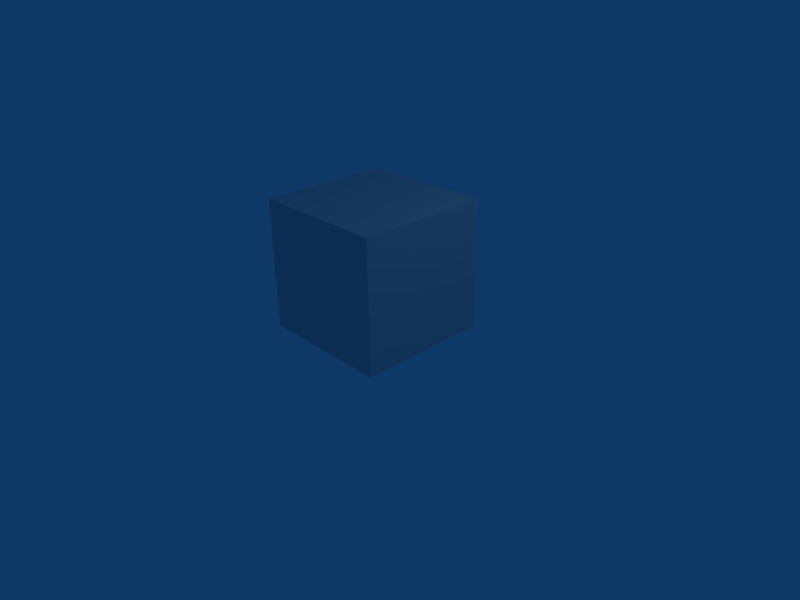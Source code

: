 # Source: hill.blend  (saved by Blender 2.44.0; exported with 4.5.12 LTS)
import bpy
from mathutils import Matrix  # noqa: F401  (used for matrix-valued properties, if any)

bpy.ops.wm.read_factory_settings(use_empty=True)
scene = bpy.context.scene
scene.name = 'Scene'

# ---- collections
col_collection_1 = bpy.data.collections.new('Collection 1'); scene.collection.children.link(col_collection_1)

# ---- materials (node trees are filled in below, after node groups)
mat_material = bpy.data.materials.new('Material')
mat_material.alpha_threshold = 0.0
mat_material.roughness = 0.5
mat_material.line_color = (0.0, 0.0, 0.0, 1.0)

# ---- material node trees

# ---- world
world_world = bpy.data.worlds.new('World'); scene.world = world_world
world_world.color = (0.05656, 0.2208, 0.4)
world_world.use_sun_shadow = False
world_world.sun_shadow_jitter_overblur = 0.0
world_world.cycles.sampling_method = 'MANUAL'
world_world.cycles.sample_map_resolution = 256

# ---- cameras
cam_camera = bpy.data.cameras.new('Camera')
cam_camera.passepartout_alpha = 0.2
cam_camera.clip_end = 100.0
cam_camera.lens = 35.0
cam_camera.ortho_scale = 7.314
cam_camera.show_passepartout = False
cam_camera.show_safe_areas = True
cam_camera.dof.focus_distance = 0.0
cam_camera.dof.aperture_fstop = 128.0

# ---- lights
light_spot = bpy.data.lights.new('Spot', 'POINT')
light_spot.transmission_factor = 0.0
light_spot.cutoff_distance = 30.0
light_spot.energy = 100.0
light_spot.shadow_buffer_clip_start = 1.001
light_spot.shadow_soft_size = 1.0
light_spot.shadow_maximum_resolution = 0.006
light_spot.use_absolute_resolution = True
light_spot.cycles.use_multiple_importance_sampling = False

# ---- meshes
me_cube = bpy.data.meshes.new('Cube')
me_cube.from_pydata([(0.9954, 0.9892, 1.0), (0.9954, -0.9892, 1.0), (-0.9954, -0.9892, 1.0), (-0.9954, 0.9892, 1.0), (0.9954, 0.9892, 2.927), (0.9954, -0.9892, 2.927), (-0.9954, -0.9892, 2.927), (-0.9954, 0.9892, 2.927)], [], [(0, 1, 2, 3), (4, 7, 6, 5), (0, 4, 5, 1), (1, 5, 6, 2), (2, 6, 7, 3), (4, 0, 3, 7)])
_uv = me_cube.uv_layers.new(name='UVTex')
_uv.uv.foreach_set('vector', [0.0, 1.0, 0.0, 0.0, 1.0, 0.0, 1.0, 1.0, 0.0, 1.0, 0.0, 0.0, 1.0, 0.0, 1.0, 1.0, 0.0, 1.0, 0.0, 0.0, 1.0, 0.0, 1.0, 1.0, 0.0, 1.0, 0.0, 0.0, 1.0, 0.0, 1.0, 1.0, 0.0, 1.0, 0.0, 0.0, 1.0, 0.0, 1.0, 1.0, 0.0, 1.0, 0.0, 0.0, 1.0, 0.0, 1.0, 1.0])
me_cube.materials.append(mat_material)
me_cube.use_remesh_preserve_volume = False
me_cube.use_remesh_preserve_attributes = False
me_cube.use_mirror_vertex_groups = False
me_cube.update()

# ---- objects
ob_cube = bpy.data.objects.new('Cube', me_cube)
ob_lamp = bpy.data.objects.new('Lamp', light_spot)
ob_camera = bpy.data.objects.new('Camera', cam_camera)

# ---- transforms, parenting, visibility, modifiers, constraints
ob_cube.location = (0.0, 0.0, -1.0)
ob_cube.lock_rotations_4d = False
ob_cube.empty_display_type = 'ARROWS'
ob_cube.color = (0.0, 0.0, 0.0, 1.0)
ob_cube.lineart.crease_threshold = 0.0
ob_lamp.location = (4.076, 1.005, 5.904)
ob_lamp.rotation_euler = (0.6503, 0.05522, 1.866)
ob_lamp.lock_rotations_4d = False
ob_lamp.empty_display_type = 'ARROWS'
ob_lamp.color = (0.0, 0.0, 0.0, 0.0)
ob_lamp.lineart.crease_threshold = 0.0
ob_camera.location = (7.481, -6.508, 5.344)
ob_camera.rotation_euler = (1.109, 0.01082, 0.8149)
ob_camera.lock_rotations_4d = False
ob_camera.empty_display_type = 'ARROWS'
ob_camera.color = (0.0, 0.0, 0.0, 0.0)
ob_camera.display_type = 'WIRE'
ob_camera.lineart.crease_threshold = 0.0

# ---- collection membership
col_collection_1.objects.link(ob_cube)
col_collection_1.objects.link(ob_lamp)
col_collection_1.objects.link(ob_camera)

# ---- scene / render settings (as saved in the file)
scene.camera = ob_camera
scene.frame_start = 1; scene.frame_end = 250; scene.frame_set(1)
scene.render.engine = 'BLENDER_EEVEE_NEXT'
scene.render.image_settings.file_format = 'JPEG'
scene.render.image_settings.color_mode = 'RGB'
scene.render.image_settings.compression = 90
scene.render.resolution_x = 800
scene.render.resolution_y = 600
scene.render.pixel_aspect_x = 100.0
scene.render.pixel_aspect_y = 100.0
scene.render.fps = 25
scene.render.dither_intensity = 0.0
scene.render.use_compositing = False
scene.render.use_sequencer = False
scene.render.bake_margin = 2
scene.render.bake_bias = 0.0
scene.render.use_stamp_time = False
scene.render.use_stamp_date = False
scene.render.use_stamp_frame = False
scene.render.use_stamp_camera = False
scene.render.use_stamp_scene = False
scene.render.use_stamp_filename = False
scene.render.use_stamp_render_time = False
scene.render.stamp_font_size = 0
scene.cycles.use_denoising = False
scene.cycles.samples = 10
scene.cycles.sampling_pattern = 'TABULATED_SOBOL'
scene.cycles.light_sampling_threshold = 0.0
scene.cycles.use_adaptive_sampling = False
scene.cycles.use_light_tree = False
scene.cycles.blur_glossy = 0.0
scene.cycles.volume_bounces = 1
scene.cycles.pixel_filter_type = 'GAUSSIAN'
scene.cycles.sample_clamp_indirect = 0.0
scene.view_settings.view_transform = 'Raw'
bpy.context.view_layer.update()
